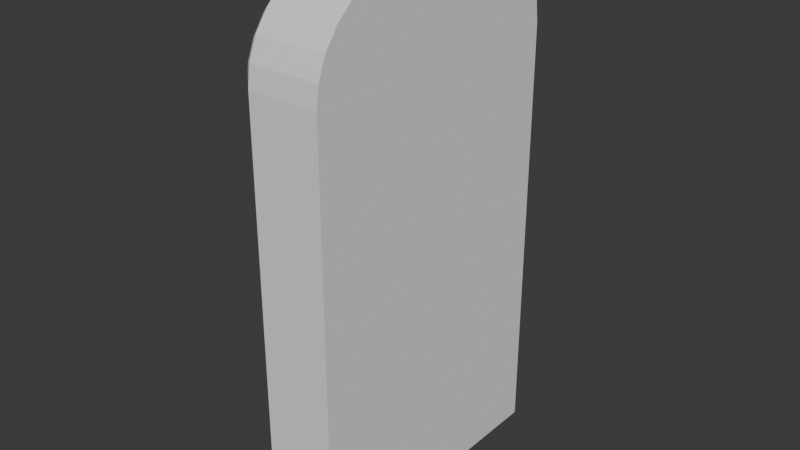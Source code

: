 # Source: door.blend  (saved by Blender 4.2.66; exported with 4.5.12 LTS)
import bpy
from mathutils import Matrix  # noqa: F401  (used for matrix-valued properties, if any)

bpy.ops.wm.read_factory_settings(use_empty=True)
scene = bpy.context.scene
scene.name = 'Scene'

# ---- collections
col_collection = bpy.data.collections.new('Collection'); scene.collection.children.link(col_collection)

# ---- world
world_world = bpy.data.worlds.new('World'); scene.world = world_world
world_world.use_nodes = True; world_world.node_tree.nodes.clear()
_N = world_world.node_tree.nodes; _L = world_world.node_tree.links
n0 = _N.new('ShaderNodeOutputWorld'); n0.name = 'World Output'; n0.location = (300, 300)
n1 = _N.new('ShaderNodeBackground'); n1.name = 'Background'; n1.location = (10, 300)
n1.inputs[0].default_value = (0.05088, 0.05088, 0.05088, 1.0)
_L.new(n1.outputs[0], n0.inputs[0])
n0.is_active_output = True
world_world.color = (0.05088, 0.05088, 0.05088)
world_world.sun_shadow_jitter_overblur = 0.0

# ---- meshes
me_cube_001 = bpy.data.meshes.new('Cube.001')
me_cube_001.from_pydata([(-0.4401, -2.179, -1.644), (-0.4401, -2.179, 1.644), (-0.4401, 2.179, -1.644), (-0.4401, 2.179, 1.644), (0.3401, -2.429, -1.894), (0.3401, -2.429, 1.894), (0.3401, 2.429, -1.894), (0.3401, 2.429, 1.894), (-0.4401, 0.25, -1.644), (-0.4401, -2.179, 0.0), (-0.4401, 0.25, 1.644), (-0.4401, 2.179, 0.0), (0.0, 2.429, -1.894), (0.0, 2.429, 1.894), (0.3401, 2.429, 0.0), (0.3401, 0.0, -1.894), (0.3401, 0.0, 1.894), (0.3401, -2.429, 0.0), (0.0, -2.429, -1.894), (0.0, -2.429, 1.894), (0.0, 0.0, 1.894), (0.0, 0.0, -1.894), (0.3401, 0.0, 0.0), (-0.4401, 0.25, 0.0), (-0.4401, -0.25, 1.644), (-0.3401, 2.429, 1.894), (-0.3401, 2.429, 0.0), (-0.3401, 2.429, -1.894), (-0.4401, -0.25, -1.644), (-0.4401, -0.25, 0.0), (-0.3401, 0.0, -1.894), (-0.3401, -2.429, -1.894), (-0.3401, -2.429, 0.0), (-0.3401, -2.429, 1.894), (-0.3401, 0.0, 1.894), (-0.3401, 0.0, 0.0)], [], [(0, 9, 1, 24, 29, 28), (6, 14, 7, 16, 22, 15), (27, 12, 6, 15, 21, 30), (21, 15, 4, 18, 31, 30), (2, 11, 3, 25, 26, 27), (4, 17, 5, 19, 33, 32, 31, 18), (20, 34, 33, 19, 5, 16), (22, 16, 5, 17, 4, 15), (23, 10, 3, 11, 2, 8), (3, 10, 34, 25), (23, 8, 30, 35, 34, 10), (8, 2, 27, 30), (28, 29, 24, 34, 35, 30), (0, 28, 30, 31), (13, 7, 14, 6, 12, 27, 26, 25), (24, 1, 33, 34), (1, 9, 0, 31, 32, 33), (7, 13, 25, 34, 20, 16)])
_uv = me_cube_001.uv_layers.new(name='UVMap')
_uv.uv.foreach_set('vector', [0.3915, 0.01287, 0.5, 0.01287, 0.6085, 0.01287, 0.6085, 0.1121, 0.5, 0.1121, 0.3915, 0.1121, 0.375, 0.5, 0.5, 0.5, 0.625, 0.5, 0.625, 0.625, 0.5, 0.625, 0.375, 0.625, 0.125, 0.5, 0.25, 0.5, 0.375, 0.5, 0.375, 0.625, 0.25, 0.625, 0.125, 0.625, 0.25, 0.625, 0.375, 0.625, 0.375, 0.75, 0.25, 0.75, 0.125, 0.75, 0.125, 0.625, 0.3915, 0.2371, 0.5, 0.2371, 0.6085, 0.2371, 0.625, 0.25, 0.5, 0.25, 0.375, 0.25, 0.375, 0.75, 0.5, 0.75, 0.625, 0.75, 0.625, 0.875, 0.625, 1.0, 0.5, 1.0, 0.375, 1.0, 0.375, 0.875, 0.75, 0.625, 0.875, 0.625, 0.875, 0.75, 0.75, 0.75, 0.625, 0.75, 0.625, 0.625, 0.5, 0.625, 0.625, 0.625, 0.625, 0.75, 0.5, 0.75, 0.375, 0.75, 0.375, 0.625, 0.5, 0.1379, 0.6085, 0.1379, 0.6085, 0.2371, 0.5, 0.2371, 0.3915, 0.2371, 0.3915, 0.1379, 0.6085, 0.2371, 0.6085, 0.1379, 0.625, 0.125, 0.625, 0.25, 0.5, 0.1379, 0.3915, 0.1379, 0.375, 0.125, 0.5, 0.125, 0.625, 0.125, 0.6085, 0.1379, 0.3915, 0.1379, 0.3915, 0.2371, 0.375, 0.25, 0.375, 0.125, 0.3915, 0.1121, 0.5, 0.1121, 0.6085, 0.1121, 0.625, 0.125, 0.5, 0.125, 0.375, 0.125, 0.3915, 0.01287, 0.3915, 0.1121, 0.375, 0.125, 0.375, 0.0, 0.625, 0.375, 0.625, 0.5, 0.5, 0.5, 0.375, 0.5, 0.375, 0.375, 0.375, 0.25, 0.5, 0.25, 0.625, 0.25, 0.6085, 0.1121, 0.6085, 0.01287, 0.625, 0.0, 0.625, 0.125, 0.6085, 0.01287, 0.5, 0.01287, 0.3915, 0.01287, 0.375, 0.0, 0.5, 0.0, 0.625, 0.0, 0.625, 0.5, 0.75, 0.5, 0.875, 0.5, 0.875, 0.625, 0.75, 0.625, 0.625, 0.625])
me_cube_001.update()
me_cylinder_001 = bpy.data.meshes.new('Cylinder.001')
me_cylinder_001.from_pydata([(-1.684e-30, 0.5289, -0.182), (1.449e-09, 0.4788, 0.232), (0.1734, 0.5187, -0.182), (0.1674, 0.469, 0.232), (0.3401, 0.4886, -0.182), (0.328, 0.44, 0.232), (0.4937, 0.4397, -0.182), (0.475, 0.3932, 0.232), (0.6283, 0.374, -0.182), (0.6025, 0.3309, 0.232), (0.7388, 0.2938, -0.182), (0.7052, 0.2565, 0.232), (0.821, 0.2024, -0.182), (0.7794, 0.1738, 0.232), (-0.8886, 0.0, 0.0), (0.8715, 0.1032, -0.182), (0.8235, 0.08737, 0.232), (0.8886, 0.0, -0.182), (0.0, 0.0, -0.182), (0.8297, 0.05, 0.232), (0.8886, 0.0, 0.0), (0.0, 0.0, 0.0), (1.449e-09, 0.05, 0.232), (-0.8886, 0.0, -0.182), (-0.8297, 0.05, 0.232), (-0.8715, 0.1032, -0.182), (-0.8235, 0.08737, 0.232), (-0.821, 0.2024, -0.182), (-0.7794, 0.1738, 0.232), (-0.7388, 0.2938, -0.182), (-0.7052, 0.2565, 0.232), (-0.6283, 0.374, -0.182), (-0.6025, 0.3309, 0.232), (-0.4937, 0.4397, -0.182), (-0.475, 0.3932, 0.232), (-0.3401, 0.4886, -0.182), (-0.328, 0.44, 0.232), (-0.1734, 0.5187, -0.182), (-0.1674, 0.469, 0.232), (1.684e-30, 0.5289, 0.182), (0.1734, 0.5187, 0.182), (0.3401, 0.4886, 0.182), (0.4937, 0.4397, 0.182), (0.6283, 0.374, 0.182), (0.7388, 0.2938, 0.182), (0.821, 0.2024, 0.182), (0.8715, 0.1032, 0.182), (0.8886, 0.0, 0.182), (-0.8886, 0.0, 0.182), (-0.8715, 0.1032, 0.182), (-0.821, 0.2024, 0.182), (-0.7388, 0.2938, 0.182), (-0.6283, 0.374, 0.182), (-0.4937, 0.4397, 0.182), (-0.3401, 0.4886, 0.182), (-0.1734, 0.5187, 0.182), (0.0, 0.0, 0.182)], [], [(0, 39, 40, 2), (2, 40, 41, 4), (4, 41, 42, 6), (6, 42, 43, 8), (8, 43, 44, 10), (10, 44, 45, 12), (12, 45, 46, 15), (20, 17, 15, 46, 47), (49, 25, 23, 14, 48), (25, 49, 50, 27), (27, 50, 51, 29), (29, 51, 52, 31), (31, 52, 53, 33), (33, 53, 54, 35), (16, 13, 11, 9, 7, 5, 3, 1, 38, 36, 34, 32, 30, 28, 26, 24, 22, 19), (35, 54, 55, 37), (37, 55, 39, 0), (23, 25, 27, 29, 31, 33, 35, 37, 0, 2, 4, 6, 8, 10, 12, 15, 17, 18), (56, 21, 20, 47), (17, 20, 21, 18), (18, 21, 14, 23), (48, 14, 21, 56), (1, 3, 40, 39), (3, 5, 41, 40), (5, 7, 42, 41), (7, 9, 43, 42), (9, 11, 44, 43), (11, 13, 45, 44), (13, 16, 46, 45), (16, 19, 47, 46), (24, 26, 49, 48), (26, 28, 50, 49), (28, 30, 51, 50), (30, 32, 52, 51), (32, 34, 53, 52), (34, 36, 54, 53), (38, 1, 39, 55), (36, 38, 55, 54), (22, 24, 48, 56), (19, 22, 56, 47)])
_uv = me_cylinder_001.uv_layers.new(name='UVMap')
_uv.uv.foreach_set('vector', [1.0, 0.5, 1.0, 1.0, 0.9688, 1.0, 0.9688, 0.5, 0.9688, 0.5, 0.9688, 1.0, 0.9375, 1.0, 0.9375, 0.5, 0.9375, 0.5, 0.9375, 1.0, 0.9062, 1.0, 0.9062, 0.5, 0.9062, 0.5, 0.9062, 1.0, 0.875, 1.0, 0.875, 0.5, 0.875, 0.5, 0.875, 1.0, 0.8438, 1.0, 0.8438, 0.5, 0.8438, 0.5, 0.8438, 1.0, 0.8125, 1.0, 0.8125, 0.5, 0.8125, 0.5, 0.8125, 1.0, 0.7812, 1.0, 0.7812, 0.5, 0.75, 0.75, 0.75, 0.5, 0.7812, 0.5, 0.7812, 1.0, 0.75, 1.0, 0.2188, 1.0, 0.2188, 0.5, 0.25, 0.5, 0.25, 0.75, 0.25, 1.0, 0.2188, 0.5, 0.2188, 1.0, 0.1875, 1.0, 0.1875, 0.5, 0.1875, 0.5, 0.1875, 1.0, 0.1562, 1.0, 0.1562, 0.5, 0.1562, 0.5, 0.1562, 1.0, 0.125, 1.0, 0.125, 0.5, 0.125, 0.5, 0.125, 1.0, 0.09375, 1.0, 0.09375, 0.5, 0.09375, 0.5, 0.09375, 1.0, 0.0625, 1.0, 0.0625, 0.5, 0.4724, 0.2896, 0.4605, 0.3289, 0.4405, 0.3664, 0.4127, 0.4002, 0.3783, 0.4284, 0.3386, 0.4497, 0.2952, 0.4628, 0.25, 0.4673, 0.2048, 0.4628, 0.1614, 0.4497, 0.1217, 0.4284, 0.08727, 0.4002, 0.05954, 0.3664, 0.0395, 0.3289, 0.02759, 0.2896, 0.02592, 0.2727, 0.25, 0.2727, 0.4741, 0.2727, 0.0625, 0.5, 0.0625, 1.0, 0.03125, 1.0, 0.03125, 0.5, 0.03125, 0.5, 0.03125, 1.0, 0.0, 1.0, 0.0, 0.5, 0.51, 0.25, 0.5146, 0.2968, 0.5283, 0.3418, 0.5504, 0.3833, 0.5803, 0.4197, 0.6167, 0.4496, 0.6582, 0.4717, 0.7032, 0.4854, 0.75, 0.49, 0.7968, 0.4854, 0.8418, 0.4717, 0.8833, 0.4496, 0.9197, 0.4197, 0.9496, 0.3833, 0.9717, 0.3418, 0.9854, 0.2968, 0.99, 0.25, 0.75, 0.25, 0.75, 0.625, 0.75, 0.625, 0.75, 0.75, 0.75, 0.75, 0.625, 0.75, 0.625, 0.75, 0.625, 0.625, 0.625, 0.625, 0.625, 0.625, 0.625, 0.625, 0.625, 0.5, 0.625, 0.5, 0.75, 0.5, 0.75, 0.5, 0.75, 0.625, 0.75, 0.625, 0.25, 0.4673, 0.2952, 0.4628, 0.2968, 0.4854, 0.25, 0.49, 0.2952, 0.4628, 0.3386, 0.4497, 0.3418, 0.4717, 0.2968, 0.4854, 0.3386, 0.4497, 0.3783, 0.4284, 0.3833, 0.4496, 0.3418, 0.4717, 0.3783, 0.4284, 0.4127, 0.4002, 0.4197, 0.4197, 0.3833, 0.4496, 0.4127, 0.4002, 0.4405, 0.3664, 0.4496, 0.3833, 0.4197, 0.4197, 0.4405, 0.3664, 0.4605, 0.3289, 0.4717, 0.3418, 0.4496, 0.3833, 0.4605, 0.3289, 0.4724, 0.2896, 0.4854, 0.2968, 0.4717, 0.3418, 0.4724, 0.2896, 0.4741, 0.2727, 0.49, 0.25, 0.4854, 0.2968, 0.02592, 0.2727, 0.02759, 0.2896, 0.01461, 0.2968, 0.01, 0.25, 0.02759, 0.2896, 0.0395, 0.3289, 0.02827, 0.3418, 0.01461, 0.2968, 0.0395, 0.3289, 0.05954, 0.3664, 0.05045, 0.3833, 0.02827, 0.3418, 0.05954, 0.3664, 0.08727, 0.4002, 0.08029, 0.4197, 0.05045, 0.3833, 0.08727, 0.4002, 0.1217, 0.4284, 0.1167, 0.4496, 0.08029, 0.4197, 0.1217, 0.4284, 0.1614, 0.4497, 0.1582, 0.4717, 0.1167, 0.4496, 0.2048, 0.4628, 0.25, 0.4673, 0.25, 0.49, 0.2032, 0.4854, 0.1614, 0.4497, 0.2048, 0.4628, 0.2032, 0.4854, 0.1582, 0.4717, 0.25, 0.2727, 0.02592, 0.2727, 0.01, 0.25, 0.25, 0.25, 0.4741, 0.2727, 0.25, 0.2727, 0.25, 0.25, 0.49, 0.25])
me_cylinder_001.update()

# ---- objects
ob_cube = bpy.data.objects.new('Cube', me_cube_001)
ob_cylinder = bpy.data.objects.new('Cylinder', me_cylinder_001)

# ---- transforms, parenting, visibility, modifiers, constraints
ob_cube.location = (0.0, 0.0, 0.0)
ob_cube.scale = (2.205, 1.235, 2.376)
ob_cylinder.location = (0.0, 0.0, 4.5)
ob_cylinder.rotation_euler = (1.571, -0.0, -1.571)
ob_cylinder.scale = (3.376, 4.254, 4.121)

# ---- collection membership
col_collection.objects.link(ob_cube)
col_collection.objects.link(ob_cylinder)

# ---- scene / render settings (as saved in the file)
scene.frame_start = 1; scene.frame_end = 250; scene.frame_set(0)
scene.render.engine = 'BLENDER_EEVEE_NEXT'
bpy.context.view_layer.update()

# ---- added for rendering (the .blend has no active camera and no usable light): camera, sun
cam_auto = bpy.data.cameras.new('AutoCamera')
cam_auto.lens = 50.0
cam_auto.sensor_width = 36.0
cam_auto.clip_end = 1000.0
ob_auto_camera = bpy.data.objects.new('AutoCamera', cam_auto)
scene.collection.objects.link(ob_auto_camera)
ob_auto_camera.location = (11.7933, -14.2842, 10.6478)
ob_auto_camera.rotation_euler = (1.09748, -7.21219e-08, 0.694738)
scene.camera = ob_auto_camera
light_auto_sun = bpy.data.lights.new('AutoSun', 'SUN')
light_auto_sun.energy = 3.0
light_auto_sun.angle = 0.0523599
ob_auto_sun = bpy.data.objects.new('AutoSun', light_auto_sun)
scene.collection.objects.link(ob_auto_sun)
ob_auto_sun.rotation_euler = (0.872665, 0.174533, 0.523599)
bpy.context.view_layer.update()
